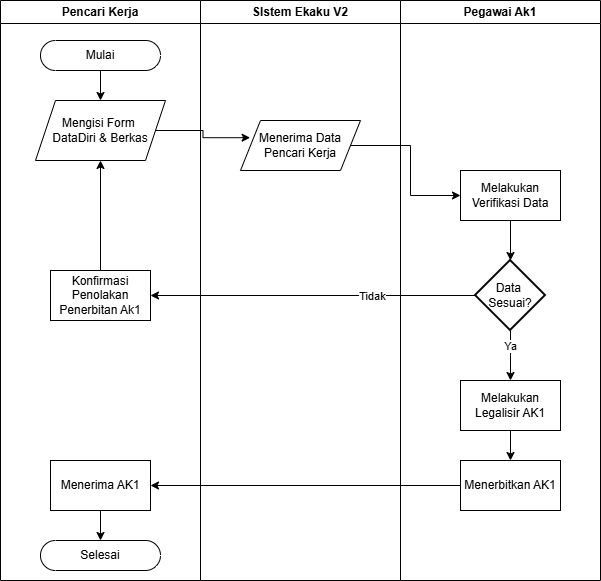

The diagram above was exported from draw.io. Its source (the exported page's mxGraphModel, read from the mxfile embedded in the PNG):
<mxGraphModel dx="967" dy="462" grid="1" gridSize="10" guides="1" tooltips="1" connect="1" arrows="1" fold="1" page="1" pageScale="1" pageWidth="850" pageHeight="1100" math="0" shadow="0">
  <root>
    <mxCell id="0" />
    <mxCell id="1" parent="0" />
    <mxCell id="G-EwoDgkmxBZgwi2vYyt-1" parent="1" style="swimlane;whiteSpace=wrap;html=1;" value="Pencari Kerja" vertex="1">
      <mxGeometry height="580" width="200" x="280" y="180" as="geometry" />
    </mxCell>
    <mxCell id="G-EwoDgkmxBZgwi2vYyt-7" edge="1" parent="G-EwoDgkmxBZgwi2vYyt-1" source="G-EwoDgkmxBZgwi2vYyt-5" style="edgeStyle=orthogonalEdgeStyle;rounded=0;orthogonalLoop=1;jettySize=auto;html=1;" target="G-EwoDgkmxBZgwi2vYyt-6" value="">
      <mxGeometry relative="1" as="geometry" />
    </mxCell>
    <mxCell id="G-EwoDgkmxBZgwi2vYyt-5" parent="G-EwoDgkmxBZgwi2vYyt-1" style="html=1;dashed=0;whiteSpace=wrap;shape=mxgraph.dfd.start" value="Mulai" vertex="1">
      <mxGeometry height="30" width="120" x="40" y="40" as="geometry" />
    </mxCell>
    <mxCell id="G-EwoDgkmxBZgwi2vYyt-6" parent="G-EwoDgkmxBZgwi2vYyt-1" style="shape=parallelogram;perimeter=parallelogramPerimeter;whiteSpace=wrap;html=1;fixedSize=1;" value="Mengisi Form&amp;nbsp;&lt;div&gt;Data&lt;span style=&quot;background-color: transparent; color: light-dark(rgb(0, 0, 0), rgb(255, 255, 255));&quot;&gt;Diri &amp;amp; Berkas&lt;/span&gt;&lt;/div&gt;" vertex="1">
      <mxGeometry height="60" width="130" x="35" y="100" as="geometry" />
    </mxCell>
    <mxCell id="G-EwoDgkmxBZgwi2vYyt-18" parent="G-EwoDgkmxBZgwi2vYyt-1" style="html=1;dashed=0;whiteSpace=wrap;" value="Menerima AK1" vertex="1">
      <mxGeometry height="50" width="100" x="50" y="460" as="geometry" />
    </mxCell>
    <mxCell id="G-EwoDgkmxBZgwi2vYyt-23" edge="1" parent="G-EwoDgkmxBZgwi2vYyt-1" source="G-EwoDgkmxBZgwi2vYyt-21" style="edgeStyle=orthogonalEdgeStyle;rounded=0;orthogonalLoop=1;jettySize=auto;html=1;entryX=0.5;entryY=1;entryDx=0;entryDy=0;" target="G-EwoDgkmxBZgwi2vYyt-6">
      <mxGeometry relative="1" as="geometry" />
    </mxCell>
    <mxCell id="G-EwoDgkmxBZgwi2vYyt-21" parent="G-EwoDgkmxBZgwi2vYyt-1" style="html=1;dashed=0;whiteSpace=wrap;" value="Konfirmasi Penolakan Penerbitan Ak1" vertex="1">
      <mxGeometry height="50" width="100" x="50" y="270" as="geometry" />
    </mxCell>
    <mxCell id="G-EwoDgkmxBZgwi2vYyt-29" parent="G-EwoDgkmxBZgwi2vYyt-1" style="html=1;dashed=0;whiteSpace=wrap;shape=mxgraph.dfd.start" value="Selesai" vertex="1">
      <mxGeometry height="30" width="120" x="40" y="540" as="geometry" />
    </mxCell>
    <mxCell id="G-EwoDgkmxBZgwi2vYyt-30" edge="1" parent="G-EwoDgkmxBZgwi2vYyt-1" source="G-EwoDgkmxBZgwi2vYyt-18" style="edgeStyle=orthogonalEdgeStyle;rounded=0;orthogonalLoop=1;jettySize=auto;html=1;entryX=0.5;entryY=0.5;entryDx=0;entryDy=-15;entryPerimeter=0;" target="G-EwoDgkmxBZgwi2vYyt-29">
      <mxGeometry relative="1" as="geometry" />
    </mxCell>
    <mxCell id="G-EwoDgkmxBZgwi2vYyt-2" parent="1" style="swimlane;whiteSpace=wrap;html=1;" value="SIstem Ekaku V2" vertex="1">
      <mxGeometry height="580" width="200" x="480" y="180" as="geometry" />
    </mxCell>
    <mxCell id="G-EwoDgkmxBZgwi2vYyt-8" parent="G-EwoDgkmxBZgwi2vYyt-2" style="shape=parallelogram;perimeter=parallelogramPerimeter;whiteSpace=wrap;html=1;fixedSize=1;" value="Menerima Data Pencari Kerja" vertex="1">
      <mxGeometry height="50" width="120" x="40" y="120" as="geometry" />
    </mxCell>
    <mxCell id="G-EwoDgkmxBZgwi2vYyt-3" parent="1" style="swimlane;whiteSpace=wrap;html=1;startSize=23;" value="Pegawai Ak1" vertex="1">
      <mxGeometry height="580" width="200" x="680" y="180" as="geometry" />
    </mxCell>
    <mxCell id="G-EwoDgkmxBZgwi2vYyt-20" edge="1" parent="G-EwoDgkmxBZgwi2vYyt-3" source="G-EwoDgkmxBZgwi2vYyt-11" style="edgeStyle=orthogonalEdgeStyle;rounded=0;orthogonalLoop=1;jettySize=auto;html=1;" target="G-EwoDgkmxBZgwi2vYyt-19" value="">
      <mxGeometry relative="1" as="geometry">
        <Array as="points">
          <mxPoint x="110" y="260" />
          <mxPoint x="110" y="260" />
        </Array>
      </mxGeometry>
    </mxCell>
    <mxCell id="G-EwoDgkmxBZgwi2vYyt-11" parent="G-EwoDgkmxBZgwi2vYyt-3" style="html=1;dashed=0;whiteSpace=wrap;" value="Melakukan Verifikasi Data" vertex="1">
      <mxGeometry height="50" width="100" x="60" y="170" as="geometry" />
    </mxCell>
    <mxCell id="G-EwoDgkmxBZgwi2vYyt-26" edge="1" parent="G-EwoDgkmxBZgwi2vYyt-3" source="G-EwoDgkmxBZgwi2vYyt-19" style="edgeStyle=orthogonalEdgeStyle;rounded=0;orthogonalLoop=1;jettySize=auto;html=1;entryX=0.5;entryY=0;entryDx=0;entryDy=0;" target="G-EwoDgkmxBZgwi2vYyt-14">
      <mxGeometry relative="1" as="geometry" />
    </mxCell>
    <mxCell id="G-EwoDgkmxBZgwi2vYyt-27" connectable="0" parent="G-EwoDgkmxBZgwi2vYyt-26" style="edgeLabel;html=1;align=center;verticalAlign=middle;resizable=0;points=[];" value="Ya" vertex="1">
      <mxGeometry relative="1" x="-0.4189" y="-1" as="geometry">
        <mxPoint as="offset" />
      </mxGeometry>
    </mxCell>
    <mxCell id="G-EwoDgkmxBZgwi2vYyt-19" parent="G-EwoDgkmxBZgwi2vYyt-3" style="strokeWidth=2;html=1;shape=mxgraph.flowchart.decision;whiteSpace=wrap;" value="Data&amp;nbsp;&lt;div&gt;Sesuai?&lt;/div&gt;" vertex="1">
      <mxGeometry height="70" width="70" x="75" y="260" as="geometry" />
    </mxCell>
    <mxCell id="G-EwoDgkmxBZgwi2vYyt-17" edge="1" parent="G-EwoDgkmxBZgwi2vYyt-3" source="G-EwoDgkmxBZgwi2vYyt-14" style="edgeStyle=orthogonalEdgeStyle;rounded=0;orthogonalLoop=1;jettySize=auto;html=1;" target="G-EwoDgkmxBZgwi2vYyt-16" value="">
      <mxGeometry relative="1" as="geometry" />
    </mxCell>
    <mxCell id="G-EwoDgkmxBZgwi2vYyt-14" parent="G-EwoDgkmxBZgwi2vYyt-3" style="html=1;dashed=0;whiteSpace=wrap;" value="Melakukan Legalisir AK1" vertex="1">
      <mxGeometry height="50" width="100" x="60" y="380" as="geometry" />
    </mxCell>
    <mxCell id="G-EwoDgkmxBZgwi2vYyt-16" parent="G-EwoDgkmxBZgwi2vYyt-3" style="html=1;dashed=0;whiteSpace=wrap;" value="Menerbitkan AK1" vertex="1">
      <mxGeometry height="50" width="100" x="60" y="460" as="geometry" />
    </mxCell>
    <mxCell id="G-EwoDgkmxBZgwi2vYyt-9" edge="1" parent="1" source="G-EwoDgkmxBZgwi2vYyt-6" style="edgeStyle=orthogonalEdgeStyle;rounded=0;orthogonalLoop=1;jettySize=auto;html=1;entryX=0.08;entryY=0.344;entryDx=0;entryDy=0;entryPerimeter=0;" target="G-EwoDgkmxBZgwi2vYyt-8">
      <mxGeometry relative="1" as="geometry" />
    </mxCell>
    <mxCell id="G-EwoDgkmxBZgwi2vYyt-12" edge="1" parent="1" source="G-EwoDgkmxBZgwi2vYyt-8" style="edgeStyle=orthogonalEdgeStyle;rounded=0;orthogonalLoop=1;jettySize=auto;html=1;entryX=0;entryY=0.5;entryDx=0;entryDy=0;" target="G-EwoDgkmxBZgwi2vYyt-11">
      <mxGeometry relative="1" as="geometry" />
    </mxCell>
    <mxCell id="G-EwoDgkmxBZgwi2vYyt-22" edge="1" parent="1" source="G-EwoDgkmxBZgwi2vYyt-19" style="edgeStyle=orthogonalEdgeStyle;rounded=0;orthogonalLoop=1;jettySize=auto;html=1;entryX=1;entryY=0.5;entryDx=0;entryDy=0;" target="G-EwoDgkmxBZgwi2vYyt-21">
      <mxGeometry relative="1" as="geometry" />
    </mxCell>
    <mxCell id="G-EwoDgkmxBZgwi2vYyt-24" connectable="0" parent="G-EwoDgkmxBZgwi2vYyt-22" style="edgeLabel;html=1;align=center;verticalAlign=middle;resizable=0;points=[];" value="Tidak" vertex="1">
      <mxGeometry relative="1" x="-0.3586" as="geometry">
        <mxPoint as="offset" />
      </mxGeometry>
    </mxCell>
    <mxCell id="G-EwoDgkmxBZgwi2vYyt-28" edge="1" parent="1" source="G-EwoDgkmxBZgwi2vYyt-16" style="edgeStyle=orthogonalEdgeStyle;rounded=0;orthogonalLoop=1;jettySize=auto;html=1;entryX=1;entryY=0.5;entryDx=0;entryDy=0;" target="G-EwoDgkmxBZgwi2vYyt-18">
      <mxGeometry relative="1" as="geometry" />
    </mxCell>
  </root>
</mxGraphModel>